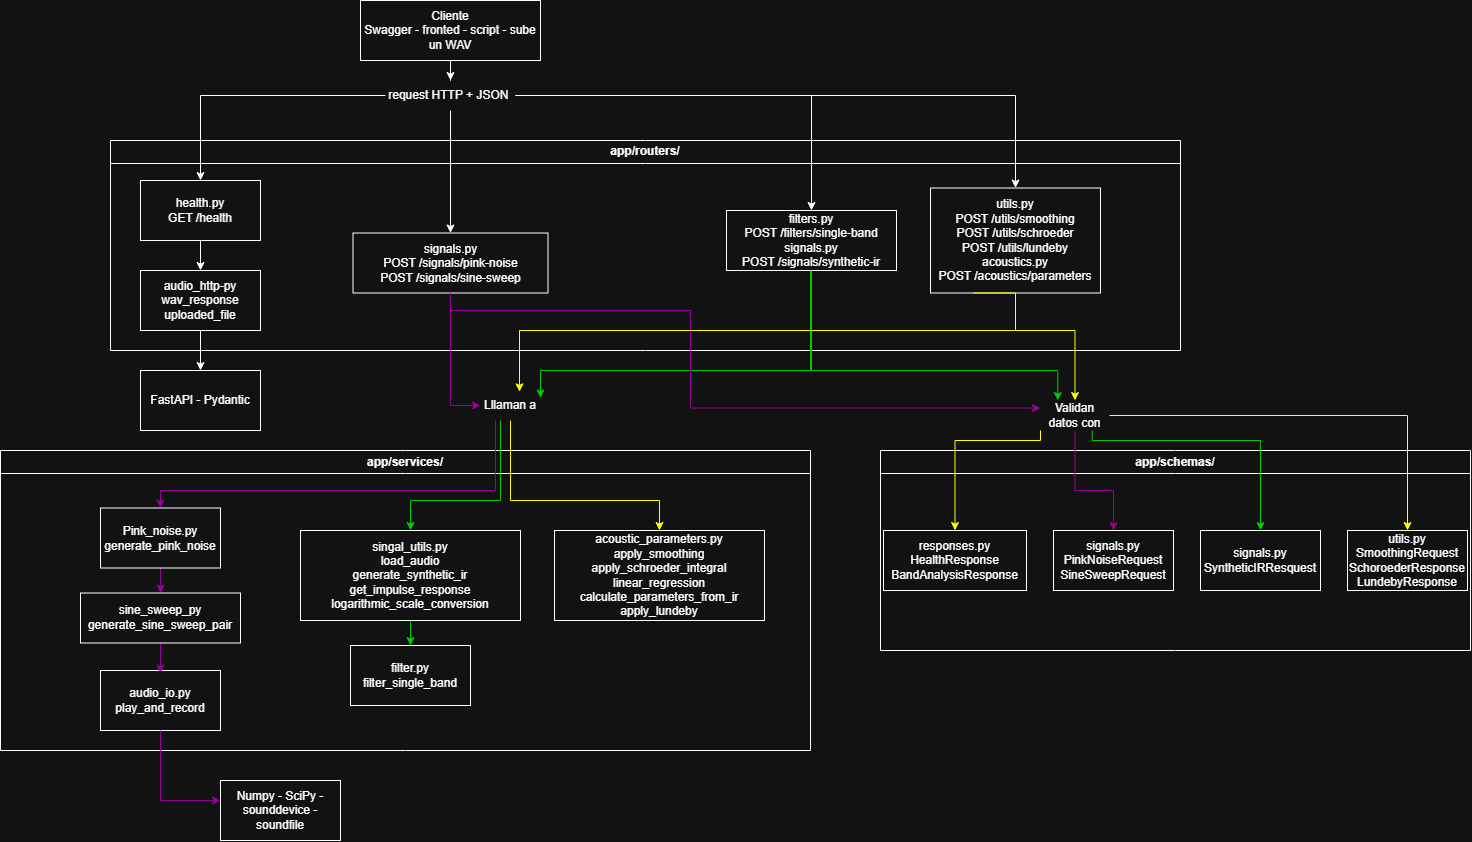

The diagram above was exported from draw.io. Its source (the exported page's mxGraphModel, read from the mxfile embedded in the PNG):
<mxGraphModel dx="2570" dy="870" grid="1" gridSize="10" guides="1" tooltips="1" connect="1" arrows="1" fold="1" page="1" pageScale="1" pageWidth="827" pageHeight="1169" math="0" shadow="0">
  <root>
    <mxCell id="0" />
    <mxCell id="1" parent="0" />
    <mxCell id="ZiEeveE4ZL_LOoTnfZXo-31" parent="1" style="swimlane;whiteSpace=wrap;html=1;" value="app/routers/" vertex="1">
      <mxGeometry height="210" width="1070" x="-120" y="370" as="geometry" />
    </mxCell>
    <mxCell id="ZiEeveE4ZL_LOoTnfZXo-63" edge="1" parent="ZiEeveE4ZL_LOoTnfZXo-31" source="ZiEeveE4ZL_LOoTnfZXo-15" style="edgeStyle=orthogonalEdgeStyle;rounded=0;orthogonalLoop=1;jettySize=auto;html=1;" target="ZiEeveE4ZL_LOoTnfZXo-59">
      <mxGeometry relative="1" as="geometry" />
    </mxCell>
    <mxCell id="ZiEeveE4ZL_LOoTnfZXo-15" parent="ZiEeveE4ZL_LOoTnfZXo-31" style="whiteSpace=wrap;html=1;rotation=0;" value="health.py&lt;div&gt;GET /health&lt;/div&gt;" vertex="1">
      <mxGeometry height="60" width="120" x="30" y="40" as="geometry" />
    </mxCell>
    <mxCell id="ZiEeveE4ZL_LOoTnfZXo-16" parent="ZiEeveE4ZL_LOoTnfZXo-31" style="whiteSpace=wrap;html=1;" value="signals.py&lt;div&gt;POST /signals/pink-noise&lt;/div&gt;&lt;div&gt;POST /signals/sine-sweep&lt;/div&gt;" vertex="1">
      <mxGeometry height="60" width="195" x="242.5" y="92.5" as="geometry" />
    </mxCell>
    <mxCell id="ZiEeveE4ZL_LOoTnfZXo-17" parent="ZiEeveE4ZL_LOoTnfZXo-31" style="whiteSpace=wrap;html=1;" value="filters.py&lt;div&gt;POST /filters/single-band&lt;/div&gt;&lt;div&gt;signals.py&lt;/div&gt;&lt;div&gt;POST /signals/synthetic-ir&lt;/div&gt;" vertex="1">
      <mxGeometry height="60" width="170" x="616" y="70" as="geometry" />
    </mxCell>
    <mxCell id="ZiEeveE4ZL_LOoTnfZXo-18" parent="ZiEeveE4ZL_LOoTnfZXo-31" style="whiteSpace=wrap;html=1;" value="utils.py&lt;div&gt;POST /utils/smoothing&lt;/div&gt;&lt;div&gt;POST /utils/schroeder&lt;/div&gt;&lt;div&gt;POST /utils/lundeby&lt;/div&gt;&lt;div&gt;acoustics.py&lt;/div&gt;&lt;div&gt;POST /acoustics/parameters&lt;/div&gt;" vertex="1">
      <mxGeometry height="105" width="170" x="820" y="47.5" as="geometry" />
    </mxCell>
    <mxCell id="ZiEeveE4ZL_LOoTnfZXo-59" parent="ZiEeveE4ZL_LOoTnfZXo-31" style="whiteSpace=wrap;html=1;" value="audio_http-py&lt;div&gt;wav_response&lt;/div&gt;&lt;div&gt;uploaded_file&lt;/div&gt;" vertex="1">
      <mxGeometry height="60" width="120" x="30" y="130" as="geometry" />
    </mxCell>
    <mxCell id="ZiEeveE4ZL_LOoTnfZXo-2" edge="1" parent="1" source="ZiEeveE4ZL_LOoTnfZXo-1" style="edgeStyle=orthogonalEdgeStyle;rounded=0;orthogonalLoop=1;jettySize=auto;html=1;" target="ZiEeveE4ZL_LOoTnfZXo-3">
      <mxGeometry relative="1" as="geometry">
        <mxPoint x="220" y="280" as="targetPoint" />
      </mxGeometry>
    </mxCell>
    <mxCell id="ZiEeveE4ZL_LOoTnfZXo-1" parent="1" style="rounded=0;whiteSpace=wrap;html=1;" value="&lt;div&gt;Cliente&lt;/div&gt;&lt;div&gt;Swagger - fronted - script - sube un WAV&lt;/div&gt;" vertex="1">
      <mxGeometry height="60" width="180" x="130" y="230" as="geometry" />
    </mxCell>
    <mxCell id="ZiEeveE4ZL_LOoTnfZXo-61" edge="1" parent="1" source="ZiEeveE4ZL_LOoTnfZXo-3" style="rounded=0;orthogonalLoop=1;jettySize=auto;html=1;edgeStyle=orthogonalEdgeStyle;entryX=0.5;entryY=0;entryDx=0;entryDy=0;" target="ZiEeveE4ZL_LOoTnfZXo-15">
      <mxGeometry relative="1" as="geometry">
        <mxPoint x="220" y="360" as="targetPoint" />
      </mxGeometry>
    </mxCell>
    <mxCell id="ZiEeveE4ZL_LOoTnfZXo-64" edge="1" parent="1" source="ZiEeveE4ZL_LOoTnfZXo-3" style="edgeStyle=orthogonalEdgeStyle;rounded=0;orthogonalLoop=1;jettySize=auto;html=1;fillColor=#e1d5e7;strokeColor=light-dark(#9673A6,#FFFFFF);" target="ZiEeveE4ZL_LOoTnfZXo-16">
      <mxGeometry relative="1" as="geometry" />
    </mxCell>
    <mxCell id="ZiEeveE4ZL_LOoTnfZXo-65" edge="1" parent="1" source="ZiEeveE4ZL_LOoTnfZXo-3" style="edgeStyle=orthogonalEdgeStyle;rounded=0;orthogonalLoop=1;jettySize=auto;html=1;entryX=0.5;entryY=0;entryDx=0;entryDy=0;" target="ZiEeveE4ZL_LOoTnfZXo-17">
      <mxGeometry relative="1" as="geometry" />
    </mxCell>
    <mxCell id="ZiEeveE4ZL_LOoTnfZXo-67" edge="1" parent="1" source="ZiEeveE4ZL_LOoTnfZXo-3" style="edgeStyle=orthogonalEdgeStyle;rounded=0;orthogonalLoop=1;jettySize=auto;html=1;entryX=0.5;entryY=0;entryDx=0;entryDy=0;" target="ZiEeveE4ZL_LOoTnfZXo-18">
      <mxGeometry relative="1" as="geometry" />
    </mxCell>
    <mxCell id="ZiEeveE4ZL_LOoTnfZXo-3" parent="1" style="text;html=1;whiteSpace=wrap;strokeColor=none;fillColor=none;align=center;verticalAlign=middle;rounded=0;" value="request HTTP + JSON&amp;nbsp;" vertex="1">
      <mxGeometry height="30" width="130" x="155" y="310" as="geometry" />
    </mxCell>
    <mxCell id="ZiEeveE4ZL_LOoTnfZXo-19" parent="1" style="swimlane;whiteSpace=wrap;html=1;" value="app/schemas/" vertex="1">
      <mxGeometry height="200" width="590" x="650" y="680" as="geometry" />
    </mxCell>
    <mxCell id="ZiEeveE4ZL_LOoTnfZXo-22" parent="ZiEeveE4ZL_LOoTnfZXo-19" style="whiteSpace=wrap;html=1;" value="signals.py&lt;div&gt;SyntheticIRResquest&lt;/div&gt;" vertex="1">
      <mxGeometry height="60" width="120" x="320" y="80" as="geometry" />
    </mxCell>
    <mxCell id="ZiEeveE4ZL_LOoTnfZXo-21" parent="ZiEeveE4ZL_LOoTnfZXo-19" style="whiteSpace=wrap;html=1;" value="signals.py&lt;div&gt;PinkNoiseRequest&lt;/div&gt;&lt;div&gt;SineSweepRequest&lt;/div&gt;" vertex="1">
      <mxGeometry height="60" width="120" x="173" y="80" as="geometry" />
    </mxCell>
    <mxCell id="ZiEeveE4ZL_LOoTnfZXo-23" parent="ZiEeveE4ZL_LOoTnfZXo-19" style="whiteSpace=wrap;html=1;" value="utils.py&lt;div&gt;SmoothingRequest&lt;/div&gt;&lt;div&gt;SchoroederResponse&lt;/div&gt;&lt;div&gt;LundebyResponse&lt;/div&gt;" vertex="1">
      <mxGeometry height="60" width="120" x="467" y="80" as="geometry" />
    </mxCell>
    <mxCell id="ZiEeveE4ZL_LOoTnfZXo-24" parent="ZiEeveE4ZL_LOoTnfZXo-19" style="whiteSpace=wrap;html=1;" value="responses.py&lt;div&gt;HealthResponse&lt;/div&gt;&lt;div&gt;BandAnalysisResponse&lt;/div&gt;" vertex="1">
      <mxGeometry height="60" width="143" x="3" y="80" as="geometry" />
    </mxCell>
    <mxCell id="ZiEeveE4ZL_LOoTnfZXo-29" parent="1" style="swimlane;whiteSpace=wrap;html=1;" value="app/services/" vertex="1">
      <mxGeometry height="300" width="810" x="-230" y="680" as="geometry" />
    </mxCell>
    <mxCell id="ZiEeveE4ZL_LOoTnfZXo-94" edge="1" parent="ZiEeveE4ZL_LOoTnfZXo-29" source="ZiEeveE4ZL_LOoTnfZXo-35" style="edgeStyle=orthogonalEdgeStyle;rounded=0;orthogonalLoop=1;jettySize=auto;html=1;strokeColor=light-dark(#9673A6,#990099);" target="ZiEeveE4ZL_LOoTnfZXo-37">
      <mxGeometry relative="1" as="geometry" />
    </mxCell>
    <mxCell id="ZiEeveE4ZL_LOoTnfZXo-35" parent="ZiEeveE4ZL_LOoTnfZXo-29" style="whiteSpace=wrap;html=1;" value="Pink_noise.py&lt;div&gt;generate_pink_noise&lt;/div&gt;" vertex="1">
      <mxGeometry height="60" width="120" x="100" y="57.5" as="geometry" />
    </mxCell>
    <mxCell id="ZiEeveE4ZL_LOoTnfZXo-36" parent="ZiEeveE4ZL_LOoTnfZXo-29" style="whiteSpace=wrap;html=1;" value="audio_io.py&lt;div&gt;play_and_record&lt;/div&gt;" vertex="1">
      <mxGeometry height="60" width="120" x="100" y="220" as="geometry" />
    </mxCell>
    <mxCell id="ZiEeveE4ZL_LOoTnfZXo-95" edge="1" parent="ZiEeveE4ZL_LOoTnfZXo-29" source="ZiEeveE4ZL_LOoTnfZXo-37" style="edgeStyle=orthogonalEdgeStyle;rounded=0;orthogonalLoop=1;jettySize=auto;html=1;entryX=0.5;entryY=0;entryDx=0;entryDy=0;strokeColor=light-dark(#9673A6,#990099);">
      <mxGeometry relative="1" as="geometry">
        <mxPoint x="160" y="222.5" as="targetPoint" />
      </mxGeometry>
    </mxCell>
    <mxCell id="ZiEeveE4ZL_LOoTnfZXo-37" parent="ZiEeveE4ZL_LOoTnfZXo-29" style="whiteSpace=wrap;html=1;" value="sine_sweep_py&lt;div&gt;generate_sine_sweep_pair&lt;/div&gt;" vertex="1">
      <mxGeometry height="50" width="160" x="80" y="142.5" as="geometry" />
    </mxCell>
    <mxCell id="ZiEeveE4ZL_LOoTnfZXo-91" edge="1" parent="ZiEeveE4ZL_LOoTnfZXo-29" source="ZiEeveE4ZL_LOoTnfZXo-39" style="edgeStyle=orthogonalEdgeStyle;rounded=0;orthogonalLoop=1;jettySize=auto;html=1;entryX=0.5;entryY=0;entryDx=0;entryDy=0;strokeColor=light-dark(#000000,#00CC00);" target="ZiEeveE4ZL_LOoTnfZXo-40">
      <mxGeometry relative="1" as="geometry" />
    </mxCell>
    <mxCell id="ZiEeveE4ZL_LOoTnfZXo-39" parent="ZiEeveE4ZL_LOoTnfZXo-29" style="whiteSpace=wrap;html=1;" value="singal_utils.py&lt;div&gt;&lt;div&gt;load_audio&lt;/div&gt;&lt;div&gt;generate_synthetic_ir&lt;/div&gt;&lt;div&gt;get_impulse_response&lt;/div&gt;&lt;div&gt;logarithmic_scale_conversion&lt;/div&gt;&lt;/div&gt;" vertex="1">
      <mxGeometry height="90" width="220" x="300" y="80" as="geometry" />
    </mxCell>
    <mxCell id="ZiEeveE4ZL_LOoTnfZXo-41" parent="ZiEeveE4ZL_LOoTnfZXo-29" style="whiteSpace=wrap;html=1;" value="acoustic_parameters.py&lt;div&gt;&lt;div&gt;apply_smoothing&lt;/div&gt;&lt;div&gt;apply_schroeder_integral&lt;/div&gt;&lt;div&gt;linear_regression&lt;/div&gt;&lt;div&gt;calculate_parameters_from_ir&lt;/div&gt;&lt;div&gt;apply_lundeby&lt;/div&gt;&lt;/div&gt;" vertex="1">
      <mxGeometry height="90" width="210" x="554" y="80" as="geometry" />
    </mxCell>
    <mxCell id="ZiEeveE4ZL_LOoTnfZXo-40" parent="ZiEeveE4ZL_LOoTnfZXo-29" style="whiteSpace=wrap;html=1;" value="filter.py&lt;div&gt;filter_single_band&lt;/div&gt;" vertex="1">
      <mxGeometry height="60" width="120" x="350" y="195" as="geometry" />
    </mxCell>
    <mxCell id="ZiEeveE4ZL_LOoTnfZXo-43" parent="1" style="whiteSpace=wrap;html=1;" value="Numpy - SciPy - sounddevice - soundfile" vertex="1">
      <mxGeometry height="60" width="120" x="-10" y="1010" as="geometry" />
    </mxCell>
    <mxCell id="ZiEeveE4ZL_LOoTnfZXo-78" edge="1" parent="1" source="ZiEeveE4ZL_LOoTnfZXo-75" style="edgeStyle=orthogonalEdgeStyle;rounded=0;orthogonalLoop=1;jettySize=auto;html=1;exitX=1;exitY=0.5;exitDx=0;exitDy=0;entryX=0.5;entryY=0;entryDx=0;entryDy=0;strokeColor=light-dark(#000000,#FFFF00);" target="ZiEeveE4ZL_LOoTnfZXo-23">
      <mxGeometry relative="1" as="geometry" />
    </mxCell>
    <mxCell id="ZiEeveE4ZL_LOoTnfZXo-125" edge="1" parent="1" source="ZiEeveE4ZL_LOoTnfZXo-75" style="edgeStyle=orthogonalEdgeStyle;rounded=0;orthogonalLoop=1;jettySize=auto;html=1;exitX=0.75;exitY=1;exitDx=0;exitDy=0;strokeColor=light-dark(#000000,#00CC00);" target="ZiEeveE4ZL_LOoTnfZXo-22">
      <mxGeometry relative="1" x="0.066" as="geometry">
        <Array as="points">
          <mxPoint x="861.8" y="670" />
          <mxPoint x="1030" y="670" />
        </Array>
      </mxGeometry>
    </mxCell>
    <mxCell id="ZiEeveE4ZL_LOoTnfZXo-130" edge="1" parent="1" source="ZiEeveE4ZL_LOoTnfZXo-75" style="edgeStyle=orthogonalEdgeStyle;rounded=0;orthogonalLoop=1;jettySize=auto;html=1;strokeColor=light-dark(#9673A6,#990099);" target="ZiEeveE4ZL_LOoTnfZXo-21" value="">
      <mxGeometry relative="1" as="geometry">
        <Array as="points">
          <mxPoint x="844.5" y="720" />
          <mxPoint x="883" y="720" />
        </Array>
      </mxGeometry>
    </mxCell>
    <mxCell id="ZiEeveE4ZL_LOoTnfZXo-131" edge="1" parent="1" source="ZiEeveE4ZL_LOoTnfZXo-75" style="edgeStyle=orthogonalEdgeStyle;rounded=0;orthogonalLoop=1;jettySize=auto;html=1;exitX=0;exitY=1;exitDx=0;exitDy=0;strokeColor=light-dark(#000000,#FFFF00);" target="ZiEeveE4ZL_LOoTnfZXo-24">
      <mxGeometry relative="1" as="geometry">
        <Array as="points">
          <mxPoint x="810" y="670" />
          <mxPoint x="724.5" y="670" />
        </Array>
      </mxGeometry>
    </mxCell>
    <mxCell id="ZiEeveE4ZL_LOoTnfZXo-75" parent="1" style="text;html=1;whiteSpace=wrap;strokeColor=none;fillColor=none;align=center;verticalAlign=middle;rounded=0;" value="Validan datos con" vertex="1">
      <mxGeometry height="30" width="69" x="810" y="630" as="geometry" />
    </mxCell>
    <mxCell id="ZiEeveE4ZL_LOoTnfZXo-76" edge="1" parent="1" source="ZiEeveE4ZL_LOoTnfZXo-18" style="edgeStyle=orthogonalEdgeStyle;rounded=0;orthogonalLoop=1;jettySize=auto;html=1;strokeColor=light-dark(#000000,#FFFF00);" target="ZiEeveE4ZL_LOoTnfZXo-75" value="">
      <mxGeometry relative="1" x="0.3533" as="geometry">
        <Array as="points">
          <mxPoint x="785" y="560" />
          <mxPoint x="844.5" y="560" />
        </Array>
      </mxGeometry>
    </mxCell>
    <mxCell id="ZiEeveE4ZL_LOoTnfZXo-86" edge="1" parent="1" source="ZiEeveE4ZL_LOoTnfZXo-36" style="edgeStyle=orthogonalEdgeStyle;rounded=0;orthogonalLoop=1;jettySize=auto;html=1;strokeColor=light-dark(#9673A6,#990099);" target="ZiEeveE4ZL_LOoTnfZXo-43">
      <mxGeometry relative="1" as="geometry">
        <Array as="points">
          <mxPoint x="-70" y="1030" />
        </Array>
      </mxGeometry>
    </mxCell>
    <mxCell id="ZiEeveE4ZL_LOoTnfZXo-122" edge="1" parent="1" source="ZiEeveE4ZL_LOoTnfZXo-17" style="edgeStyle=orthogonalEdgeStyle;rounded=0;orthogonalLoop=1;jettySize=auto;html=1;entryX=0.25;entryY=0;entryDx=0;entryDy=0;strokeColor=light-dark(#000000,#00CC00);" target="ZiEeveE4ZL_LOoTnfZXo-75">
      <mxGeometry relative="1" x="0.4244" as="geometry">
        <Array as="points">
          <mxPoint x="581" y="600" />
          <mxPoint x="827.3" y="600" />
        </Array>
      </mxGeometry>
    </mxCell>
    <mxCell id="ZiEeveE4ZL_LOoTnfZXo-136" edge="1" parent="1" source="ZiEeveE4ZL_LOoTnfZXo-134" style="edgeStyle=orthogonalEdgeStyle;rounded=0;orthogonalLoop=1;jettySize=auto;html=1;entryX=0.5;entryY=0;entryDx=0;entryDy=0;strokeColor=light-dark(#000000,#00CC00);" target="ZiEeveE4ZL_LOoTnfZXo-39">
      <mxGeometry relative="1" as="geometry">
        <Array as="points">
          <mxPoint x="270" y="730" />
          <mxPoint x="180" y="730" />
        </Array>
      </mxGeometry>
    </mxCell>
    <mxCell id="ZiEeveE4ZL_LOoTnfZXo-148" edge="1" parent="1" source="ZiEeveE4ZL_LOoTnfZXo-134" style="edgeStyle=orthogonalEdgeStyle;rounded=0;orthogonalLoop=1;jettySize=auto;html=1;exitX=0.5;exitY=1;exitDx=0;exitDy=0;entryX=0.5;entryY=0;entryDx=0;entryDy=0;strokeColor=light-dark(#000000,#FFFF00);" target="ZiEeveE4ZL_LOoTnfZXo-41">
      <mxGeometry relative="1" as="geometry">
        <Array as="points">
          <mxPoint x="280" y="730" />
          <mxPoint x="429" y="730" />
        </Array>
      </mxGeometry>
    </mxCell>
    <mxCell id="ZiEeveE4ZL_LOoTnfZXo-150" edge="1" parent="1" source="ZiEeveE4ZL_LOoTnfZXo-134" style="edgeStyle=orthogonalEdgeStyle;rounded=0;orthogonalLoop=1;jettySize=auto;html=1;exitX=0.25;exitY=1;exitDx=0;exitDy=0;entryX=0.5;entryY=0;entryDx=0;entryDy=0;strokeColor=light-dark(#9673A6,#990099);" target="ZiEeveE4ZL_LOoTnfZXo-35">
      <mxGeometry relative="1" as="geometry">
        <Array as="points">
          <mxPoint x="265" y="720" />
          <mxPoint x="-70" y="720" />
        </Array>
      </mxGeometry>
    </mxCell>
    <mxCell id="ZiEeveE4ZL_LOoTnfZXo-134" parent="1" style="text;html=1;whiteSpace=wrap;strokeColor=none;fillColor=none;align=center;verticalAlign=middle;rounded=0;" value="Lllaman a" vertex="1">
      <mxGeometry height="30" width="60" x="250" y="620" as="geometry" />
    </mxCell>
    <mxCell id="ZiEeveE4ZL_LOoTnfZXo-135" edge="1" parent="1" source="ZiEeveE4ZL_LOoTnfZXo-17" style="edgeStyle=orthogonalEdgeStyle;rounded=0;orthogonalLoop=1;jettySize=auto;html=1;entryX=1;entryY=0.25;entryDx=0;entryDy=0;strokeColor=light-dark(#000000,#00CC00);" target="ZiEeveE4ZL_LOoTnfZXo-134">
      <mxGeometry relative="1" as="geometry">
        <Array as="points">
          <mxPoint x="580" y="600" />
          <mxPoint x="310" y="600" />
        </Array>
      </mxGeometry>
    </mxCell>
    <mxCell id="ZiEeveE4ZL_LOoTnfZXo-146" edge="1" parent="1" source="ZiEeveE4ZL_LOoTnfZXo-16" style="edgeStyle=orthogonalEdgeStyle;rounded=0;orthogonalLoop=1;jettySize=auto;html=1;entryX=0;entryY=0.25;entryDx=0;entryDy=0;strokeColor=light-dark(#9673A6,#990099);" target="ZiEeveE4ZL_LOoTnfZXo-75">
      <mxGeometry relative="1" x="0.0993" as="geometry">
        <Array as="points">
          <mxPoint x="220" y="540" />
          <mxPoint x="460" y="540" />
          <mxPoint x="460" y="637.5" />
        </Array>
      </mxGeometry>
    </mxCell>
    <mxCell id="ZiEeveE4ZL_LOoTnfZXo-147" edge="1" parent="1" source="ZiEeveE4ZL_LOoTnfZXo-18" style="edgeStyle=orthogonalEdgeStyle;rounded=0;orthogonalLoop=1;jettySize=auto;html=1;exitX=0.25;exitY=1;exitDx=0;exitDy=0;entryX=0.65;entryY=0.044;entryDx=0;entryDy=0;entryPerimeter=0;strokeColor=light-dark(#000000,#FFFF00);" target="ZiEeveE4ZL_LOoTnfZXo-134">
      <mxGeometry relative="1" x="0.1329" as="geometry">
        <Array as="points">
          <mxPoint x="785" y="522.5" />
          <mxPoint x="785" y="560" />
          <mxPoint x="289" y="560" />
        </Array>
      </mxGeometry>
    </mxCell>
    <mxCell id="ZiEeveE4ZL_LOoTnfZXo-151" edge="1" parent="1" source="ZiEeveE4ZL_LOoTnfZXo-16" style="edgeStyle=orthogonalEdgeStyle;rounded=0;orthogonalLoop=1;jettySize=auto;html=1;entryX=0;entryY=0.5;entryDx=0;entryDy=0;strokeColor=light-dark(#9673A6,#990099);" target="ZiEeveE4ZL_LOoTnfZXo-134">
      <mxGeometry relative="1" as="geometry" />
    </mxCell>
    <mxCell id="ZiEeveE4ZL_LOoTnfZXo-153" parent="1" style="whiteSpace=wrap;html=1;" value="FastAPI - Pydantic" vertex="1">
      <mxGeometry height="60" width="120" x="-90" y="600" as="geometry" />
    </mxCell>
    <mxCell id="ZiEeveE4ZL_LOoTnfZXo-154" edge="1" parent="1" source="ZiEeveE4ZL_LOoTnfZXo-59" style="edgeStyle=orthogonalEdgeStyle;rounded=0;orthogonalLoop=1;jettySize=auto;html=1;" target="ZiEeveE4ZL_LOoTnfZXo-153">
      <mxGeometry relative="1" as="geometry" />
    </mxCell>
  </root>
</mxGraphModel>